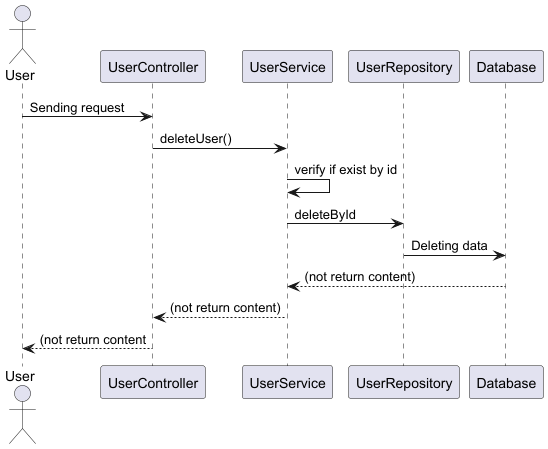

The diagram above was rendered by PlantUML. Its source (embedded in the PNG):
@startuml

actor User as U
participant "UserController" as UC
participant "UserService" as US
participant "UserRepository" as UR
participant "Database" as DB

U -> UC : Sending request
UC -> US : deleteUser()
US -> US : verify if exist by id
US -> UR : deleteById
UR -> DB : Deleting data
DB --> US : (not return content)
US --> UC : (not return content)
UC --> U : (not return content

@enduml